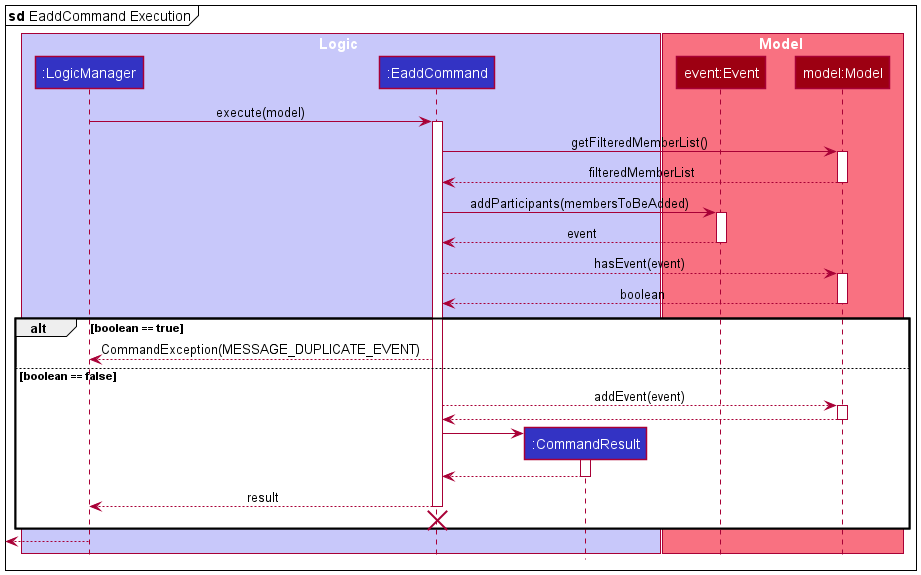

The diagram above was rendered by PlantUML. Its source (embedded in the PNG):
@startuml
!include ../style.puml
mainframe **sd** EaddCommand Execution

box Logic LOGIC_COLOR_T1
participant ":LogicManager" as LogicManager LOGIC_COLOR
participant ":EaddCommand" as EaddCommand LOGIC_COLOR
participant ":CommandResult" as CommandResult LOGIC_COLOR
end box

box Model MODEL_COLOR_T1
participant "event:Event" as Event MODEL_COLOR
participant "model:Model" as Model MODEL_COLOR
end box

LogicManager -> EaddCommand : execute(model)
activate EaddCommand

EaddCommand -> Model : getFilteredMemberList()
activate Model

Model --> EaddCommand : filteredMemberList
deactivate Model

EaddCommand -> Event : addParticipants(membersToBeAdded)
activate Event

Event --> EaddCommand : event
deactivate Event

EaddCommand --> Model : hasEvent(event)
activate Model

Model --> EaddCommand : boolean
deactivate Model

alt boolean == true
    EaddCommand --> LogicManager : CommandException(MESSAGE_DUPLICATE_EVENT)

else boolean == false
    EaddCommand --> Model : addEvent(event)
    activate Model

    Model --> EaddCommand
    deactivate Model

    create CommandResult
    EaddCommand -> CommandResult
    activate CommandResult

    CommandResult --> EaddCommand
    deactivate CommandResult

    EaddCommand --> LogicManager : result
    deactivate EaddCommand

    EaddCommand -[hidden]-> LogicManager
    destroy EaddCommand
end

[<--LogicManager
deactivate LogicManager
@enduml